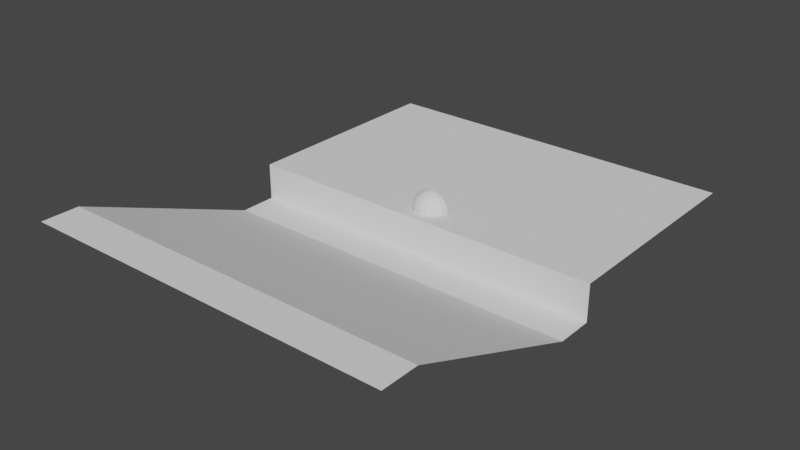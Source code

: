 # Source: teather.blend  (saved by Blender 2.82.7; exported with 4.5.12 LTS)
import bpy
from mathutils import Matrix  # noqa: F401  (used for matrix-valued properties, if any)

bpy.ops.wm.read_factory_settings(use_empty=True)
scene = bpy.context.scene
scene.name = 'Scene'

# ---- collections
col_collection = bpy.data.collections.new('Collection'); scene.collection.children.link(col_collection)

# ---- world
world_world = bpy.data.worlds.new('World'); scene.world = world_world
world_world.use_nodes = True; world_world.node_tree.nodes.clear()
_N = world_world.node_tree.nodes; _L = world_world.node_tree.links
n0 = _N.new('ShaderNodeOutputWorld'); n0.name = 'World Output'; n0.location = (300, 300)
n1 = _N.new('ShaderNodeBackground'); n1.name = 'Background'; n1.location = (10, 300)
n1.inputs[0].default_value = (0.05088, 0.05088, 0.05088, 1.0)
_L.new(n1.outputs[0], n0.inputs[0])
n0.is_active_output = True
world_world.color = (0.05088, 0.05088, 0.05088)
world_world.use_sun_shadow = False
world_world.sun_shadow_jitter_overblur = 0.0

# ---- meshes
me_plane = bpy.data.meshes.new('Plane')
me_plane.from_pydata([(-5.0, 0.0, 1.0), (5.0, 0.0, 1.0), (-5.0, 6.0, 1.0), (5.0, 6.0, 1.0), (-5.0, 0.0, 0.0), (5.0, 0.0, 0.0), (-5.0, -1.0, 0.0), (5.0, -1.0, 0.0), (-5.0, -6.0, 2.0), (5.0, -6.0, 2.0), (-5.0, -7.0, 2.0), (5.0, -7.0, 2.0)], [], [(0, 1, 3, 2), (1, 0, 4, 5), (5, 4, 6, 7), (7, 6, 8, 9), (9, 8, 10, 11)])
_uv = me_plane.uv_layers.new(name='UVMap')
_uv.uv.foreach_set('vector', [0.0, 0.0, 1.0, 0.0, 1.0, 1.0, 0.0, 1.0, 1.0, 0.0, 0.0, 0.0, 0.0, 0.0, 1.0, 0.0, 1.0, 0.0, 0.0, 0.0, 0.0, 0.0, 1.0, 0.0, 1.0, 0.0, 0.0, 0.0, 0.0, 0.0, 1.0, 0.0, 1.0, 0.0, 0.0, 0.0, 0.0, 0.0, 1.0, 0.0])
me_plane.use_remesh_fix_poles = True
me_plane.use_remesh_preserve_attributes = False
me_plane.use_mirror_vertex_groups = False
me_plane.update()
me_sphere = bpy.data.meshes.new('Sphere')
me_sphere.from_pydata([(0.309, 0.5, 0.9511), (0.5878, 0.5, 0.809), (0.809, 0.5, 0.5878), (0.9511, 0.5, 0.309), (1.0, 0.5, -4.371e-08), (0.2855, 0.3817, 0.9511), (0.543, 0.2751, 0.809), (0.7474, 0.1904, 0.5878), (0.8787, 0.136, 0.309), (0.9239, 0.1173, -4.371e-08), (0.2185, 0.2815, 0.9511), (0.4156, 0.08437, 0.809), (0.5721, -0.07206, 0.5878), (0.6725, -0.1725, 0.309), (0.7071, -0.2071, -4.371e-08), (0.1183, 0.2145, 0.9511), (0.2249, -0.04304, 0.809), (0.3096, -0.2474, 0.5878), (0.364, -0.3787, 0.309), (0.3827, -0.4239, -4.371e-08), (-6.157e-08, 0.191, 0.9511), (-1.584e-07, -0.08779, 0.809), (-2.329e-07, -0.309, 0.5878), (-2.031e-07, -0.4511, 0.309), (-2.329e-07, -0.5, -4.371e-08), (-0.1183, 0.2145, 0.9511), (-0.2249, -0.04304, 0.809), (-0.3096, -0.2474, 0.5878), (-0.364, -0.3787, 0.309), (-0.3827, -0.4239, -4.371e-08), (-0.2185, 0.2815, 0.9511), (-0.4156, 0.08437, 0.809), (-0.5721, -0.07206, 0.5878), (-0.6725, -0.1725, 0.309), (-0.7071, -0.2071, -4.371e-08), (-3.01e-07, 0.5, 1.0), (-0.2855, 0.3817, 0.9511), (-0.543, 0.2751, 0.809), (-0.7474, 0.1904, 0.5878), (-0.8787, 0.136, 0.309), (-0.9239, 0.1173, -4.371e-08), (-0.309, 0.5, 0.9511), (-0.5878, 0.5, 0.809), (-0.809, 0.5, 0.5878), (-0.9511, 0.5, 0.309), (-1.0, 0.5, -4.371e-08)], [], [(2, 1, 6, 7), (3, 2, 7, 8), (0, 35, 5), (4, 3, 8, 9), (1, 0, 5, 6), (6, 5, 10, 11), (7, 6, 11, 12), (8, 7, 12, 13), (5, 35, 10), (9, 8, 13, 14), (14, 13, 18, 19), (11, 10, 15, 16), (12, 11, 16, 17), (13, 12, 17, 18), (10, 35, 15), (15, 35, 20), (19, 18, 23, 24), (16, 15, 20, 21), (17, 16, 21, 22), (18, 17, 22, 23), (23, 22, 27, 28), (20, 35, 25), (24, 23, 28, 29), (21, 20, 25, 26), (22, 21, 26, 27), (27, 26, 31, 32), (28, 27, 32, 33), (25, 35, 30), (29, 28, 33, 34), (26, 25, 30, 31), (32, 31, 37, 38), (33, 32, 38, 39), (30, 35, 36), (34, 33, 39, 40), (31, 30, 36, 37), (37, 36, 41, 42), (38, 37, 42, 43), (39, 38, 43, 44), (36, 35, 41), (40, 39, 44, 45)])
_uv = me_sphere.uv_layers.new(name='UVMap')
_uv.uv.foreach_set('vector', [0.5, 0.7, 0.5, 0.8, 0.4375, 0.8, 0.4375, 0.7, 0.5, 0.6, 0.5, 0.7, 0.4375, 0.7, 0.4375, 0.6, 0.5, 0.9, 0.4687, 1.0, 0.4375, 0.9, 0.5, 0.5, 0.5, 0.6, 0.4375, 0.6, 0.4375, 0.5, 0.5, 0.8, 0.5, 0.9, 0.4375, 0.9, 0.4375, 0.8, 0.4375, 0.8, 0.4375, 0.9, 0.375, 0.9, 0.375, 0.8, 0.4375, 0.7, 0.4375, 0.8, 0.375, 0.8, 0.375, 0.7, 0.4375, 0.6, 0.4375, 0.7, 0.375, 0.7, 0.375, 0.6, 0.4375, 0.9, 0.4062, 1.0, 0.375, 0.9, 0.4375, 0.5, 0.4375, 0.6, 0.375, 0.6, 0.375, 0.5, 0.375, 0.5, 0.375, 0.6, 0.3125, 0.6, 0.3125, 0.5, 0.375, 0.8, 0.375, 0.9, 0.3125, 0.9, 0.3125, 0.8, 0.375, 0.7, 0.375, 0.8, 0.3125, 0.8, 0.3125, 0.7, 0.375, 0.6, 0.375, 0.7, 0.3125, 0.7, 0.3125, 0.6, 0.375, 0.9, 0.3437, 1.0, 0.3125, 0.9, 0.3125, 0.9, 0.2812, 1.0, 0.25, 0.9, 0.3125, 0.5, 0.3125, 0.6, 0.25, 0.6, 0.25, 0.5, 0.3125, 0.8, 0.3125, 0.9, 0.25, 0.9, 0.25, 0.8, 0.3125, 0.7, 0.3125, 0.8, 0.25, 0.8, 0.25, 0.7, 0.3125, 0.6, 0.3125, 0.7, 0.25, 0.7, 0.25, 0.6, 0.25, 0.6, 0.25, 0.7, 0.1875, 0.7, 0.1875, 0.6, 0.25, 0.9, 0.2187, 1.0, 0.1875, 0.9, 0.25, 0.5, 0.25, 0.6, 0.1875, 0.6, 0.1875, 0.5, 0.25, 0.8, 0.25, 0.9, 0.1875, 0.9, 0.1875, 0.8, 0.25, 0.7, 0.25, 0.8, 0.1875, 0.8, 0.1875, 0.7, 0.1875, 0.7, 0.1875, 0.8, 0.125, 0.8, 0.125, 0.7, 0.1875, 0.6, 0.1875, 0.7, 0.125, 0.7, 0.125, 0.6, 0.1875, 0.9, 0.1563, 1.0, 0.125, 0.9, 0.1875, 0.5, 0.1875, 0.6, 0.125, 0.6, 0.125, 0.5, 0.1875, 0.8, 0.1875, 0.9, 0.125, 0.9, 0.125, 0.8, 0.125, 0.7, 0.125, 0.8, 0.0625, 0.8, 0.0625, 0.7, 0.125, 0.6, 0.125, 0.7, 0.0625, 0.7, 0.0625, 0.6, 0.125, 0.9, 0.09375, 1.0, 0.0625, 0.9, 0.125, 0.5, 0.125, 0.6, 0.0625, 0.6, 0.0625, 0.5, 0.125, 0.8, 0.125, 0.9, 0.0625, 0.9, 0.0625, 0.8, 0.0625, 0.8, 0.0625, 0.9, 1.192e-07, 0.9, 2.98e-08, 0.8, 0.0625, 0.7, 0.0625, 0.8, 2.98e-08, 0.8, 0.0, 0.7, 0.0625, 0.6, 0.0625, 0.7, 0.0, 0.7, 0.0, 0.6, 0.0625, 0.9, 0.03125, 1.0, 1.192e-07, 0.9, 0.0625, 0.5, 0.0625, 0.6, 0.0, 0.6, 0.0, 0.5])
me_sphere.use_remesh_fix_poles = True
me_sphere.use_remesh_preserve_attributes = False
me_sphere.use_mirror_vertex_groups = False
me_sphere.update()

# ---- objects
ob_stage = bpy.data.objects.new('Stage', me_plane)
ob_helper = bpy.data.objects.new('Helper', me_sphere)

# ---- transforms, parenting, visibility, modifiers, constraints
ob_stage.location = (0.0, 0.0, 0.0)
ob_stage.lineart.crease_threshold = 0.0
ob_helper.location = (0.0, 0.4798, 1.0)
ob_helper.scale = (0.5, 0.5, 0.5)
ob_helper.lineart.crease_threshold = 0.0

# ---- collection membership
col_collection.objects.link(ob_stage)
col_collection.objects.link(ob_helper)

# ---- scene / render settings (as saved in the file)
scene.frame_start = 1; scene.frame_end = 250; scene.frame_set(1)
scene.render.engine = 'CYCLES'
scene.cycles.use_denoising = False
scene.cycles.samples = 128
scene.cycles.sampling_pattern = 'TABULATED_SOBOL'
scene.cycles.use_adaptive_sampling = False
scene.cycles.use_light_tree = False
scene.view_settings.view_transform = 'Filmic'
bpy.context.view_layer.update()

# ---- added for rendering (the .blend has no active camera and no usable light): camera, sun
cam_auto = bpy.data.cameras.new('AutoCamera')
cam_auto.lens = 50.0
cam_auto.sensor_width = 36.0
cam_auto.clip_end = 1000.0
ob_auto_camera = bpy.data.objects.new('AutoCamera', cam_auto)
scene.collection.objects.link(ob_auto_camera)
ob_auto_camera.location = (15.2872, -18.8447, 13.2298)
ob_auto_camera.rotation_euler = (1.09748, -7.21219e-08, 0.694738)
scene.camera = ob_auto_camera
light_auto_sun = bpy.data.lights.new('AutoSun', 'SUN')
light_auto_sun.energy = 3.0
light_auto_sun.angle = 0.0523599
ob_auto_sun = bpy.data.objects.new('AutoSun', light_auto_sun)
scene.collection.objects.link(ob_auto_sun)
ob_auto_sun.rotation_euler = (0.872665, 0.174533, 0.523599)
bpy.context.view_layer.update()
